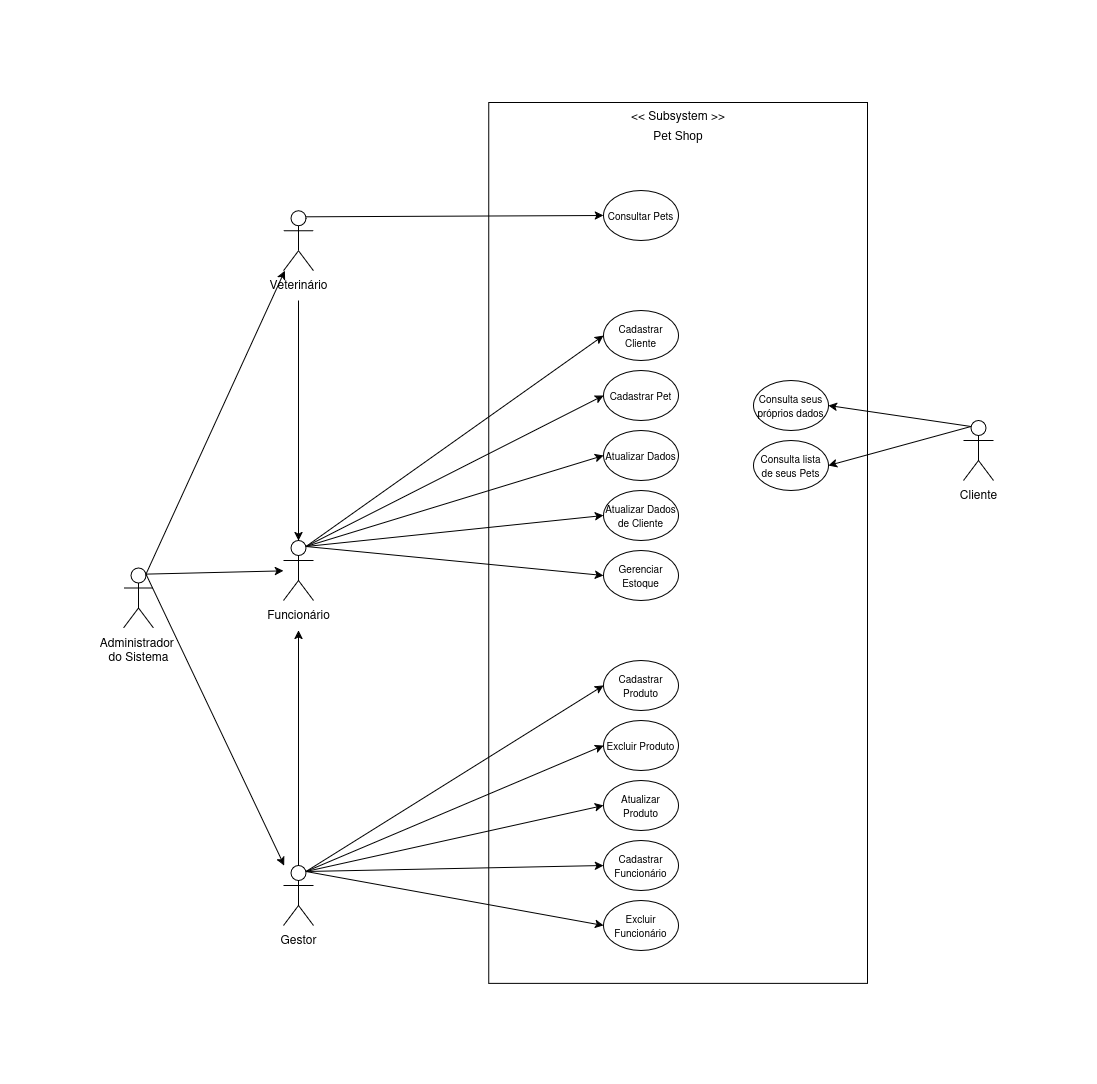

The diagram above was exported from draw.io. Its source (the exported page's mxGraphModel, read from the mxfile embedded in the PNG):
<mxGraphModel dx="2633" dy="976" grid="1" gridSize="10" guides="1" tooltips="1" connect="1" arrows="1" fold="1" page="1" pageScale="1" pageWidth="850" pageHeight="1100" math="0" shadow="0">
  <root>
    <mxCell id="0" />
    <mxCell id="1" parent="0" />
    <mxCell id="zuxyYC64w1S-BbcsJZDi-1" value="&lt;span data-start=&quot;444&quot; data-end=&quot;455&quot;&gt;Cliente&lt;/span&gt;" style="shape=umlActor;html=1;verticalLabelPosition=bottom;verticalAlign=top;align=center;" parent="1" vertex="1">
      <mxGeometry x="710" y="610" width="30" height="60" as="geometry" />
    </mxCell>
    <mxCell id="zuxyYC64w1S-BbcsJZDi-3" value="&lt;span data-start=&quot;533&quot; data-end=&quot;548&quot;&gt;Funcionário&lt;/span&gt;" style="shape=umlActor;html=1;verticalLabelPosition=bottom;verticalAlign=top;align=center;" parent="1" vertex="1">
      <mxGeometry x="30" y="730" width="30" height="60" as="geometry" />
    </mxCell>
    <mxCell id="CKsS_UWZUqeDBQBf8eLk-6" value="&lt;span data-start=&quot;607&quot; data-end=&quot;617&quot;&gt;Gestor&lt;/span&gt;" style="shape=umlActor;html=1;verticalLabelPosition=bottom;verticalAlign=top;align=center;" vertex="1" parent="1">
      <mxGeometry x="30" y="1055" width="30" height="60" as="geometry" />
    </mxCell>
    <mxCell id="CKsS_UWZUqeDBQBf8eLk-7" value="&lt;span data-start=&quot;707&quot; data-end=&quot;722&quot;&gt;Veterinário&lt;/span&gt;" style="shape=umlActor;html=1;verticalLabelPosition=bottom;verticalAlign=top;align=center;" vertex="1" parent="1">
      <mxGeometry x="30" y="400.30000000000007" width="30" height="60" as="geometry" />
    </mxCell>
    <mxCell id="CKsS_UWZUqeDBQBf8eLk-9" value="Administrador&amp;nbsp;&lt;br&gt;do Sistema" style="shape=umlActor;html=1;verticalLabelPosition=bottom;verticalAlign=top;align=center;" vertex="1" parent="1">
      <mxGeometry x="-130" y="757.62" width="30" height="60" as="geometry" />
    </mxCell>
    <mxCell id="CKsS_UWZUqeDBQBf8eLk-11" value="" style="rounded=0;whiteSpace=wrap;html=1;rotation=90;" vertex="1" parent="1">
      <mxGeometry x="-15.69" y="543.06" width="880.88" height="378.75" as="geometry" />
    </mxCell>
    <mxCell id="CKsS_UWZUqeDBQBf8eLk-10" value="" style="group" vertex="1" connectable="0" parent="1">
      <mxGeometry x="364.75" y="290" width="120" height="50" as="geometry" />
    </mxCell>
    <mxCell id="CKsS_UWZUqeDBQBf8eLk-4" value="&amp;lt;&amp;lt; Subsystem &amp;gt;&amp;gt;" style="text;html=1;whiteSpace=wrap;strokeColor=none;fillColor=none;align=center;verticalAlign=middle;rounded=0;" vertex="1" parent="CKsS_UWZUqeDBQBf8eLk-10">
      <mxGeometry width="120" height="30" as="geometry" />
    </mxCell>
    <mxCell id="CKsS_UWZUqeDBQBf8eLk-5" value="&lt;font&gt;&lt;span style=&quot;font-family: Arial, sans-serif; color: rgb(0, 0, 0); background-color: transparent; font-weight: 400; font-style: normal; font-variant: normal; text-decoration: none; vertical-align: baseline; white-space: pre-wrap;&quot; id=&quot;docs-internal-guid-b82312e9-7fff-b3bb-574b-195d955c7c1c&quot;&gt;Pet Shop&lt;/span&gt;&lt;/font&gt;" style="text;html=1;whiteSpace=wrap;strokeColor=none;fillColor=none;align=center;verticalAlign=middle;rounded=0;" vertex="1" parent="CKsS_UWZUqeDBQBf8eLk-10">
      <mxGeometry y="20" width="120" height="30" as="geometry" />
    </mxCell>
    <mxCell id="CKsS_UWZUqeDBQBf8eLk-1" value="&lt;font style=&quot;font-size: 10px;&quot;&gt;&lt;span data-start=&quot;1002&quot; data-end=&quot;1023&quot;&gt;Cadastrar Cliente&lt;/span&gt;&lt;/font&gt;" style="ellipse;whiteSpace=wrap;html=1;" vertex="1" parent="1">
      <mxGeometry x="350" y="500" width="75" height="50" as="geometry" />
    </mxCell>
    <mxCell id="CKsS_UWZUqeDBQBf8eLk-12" value="&lt;font style=&quot;font-size: 10px;&quot;&gt;&lt;span data-start=&quot;1027&quot; data-end=&quot;1044&quot;&gt;Cadastrar Pet&lt;/span&gt;&lt;/font&gt;" style="ellipse;whiteSpace=wrap;html=1;" vertex="1" parent="1">
      <mxGeometry x="350" y="560" width="75" height="50" as="geometry" />
    </mxCell>
    <mxCell id="CKsS_UWZUqeDBQBf8eLk-13" value="&lt;font style=&quot;font-size: 10px;&quot;&gt;Atualizar Dados&lt;/font&gt;" style="ellipse;whiteSpace=wrap;html=1;" vertex="1" parent="1">
      <mxGeometry x="350" y="620" width="75" height="50" as="geometry" />
    </mxCell>
    <mxCell id="CKsS_UWZUqeDBQBf8eLk-14" value="&lt;font style=&quot;font-size: 10px;&quot;&gt;&lt;span data-start=&quot;1079&quot; data-end=&quot;1109&quot;&gt;Atualizar Dados de Cliente&lt;/span&gt;&lt;/font&gt;" style="ellipse;whiteSpace=wrap;html=1;" vertex="1" parent="1">
      <mxGeometry x="350" y="680" width="75" height="50" as="geometry" />
    </mxCell>
    <mxCell id="CKsS_UWZUqeDBQBf8eLk-15" value="&lt;font style=&quot;font-size: 10px;&quot;&gt;Gerenciar Estoque&lt;/font&gt;" style="ellipse;whiteSpace=wrap;html=1;" vertex="1" parent="1">
      <mxGeometry x="350" y="740" width="75" height="50" as="geometry" />
    </mxCell>
    <mxCell id="CKsS_UWZUqeDBQBf8eLk-17" value="&lt;font style=&quot;font-size: 10px;&quot;&gt;Consultar Pets&lt;/font&gt;" style="ellipse;whiteSpace=wrap;html=1;" vertex="1" parent="1">
      <mxGeometry x="350" y="379.9999999999999" width="75" height="50" as="geometry" />
    </mxCell>
    <mxCell id="CKsS_UWZUqeDBQBf8eLk-20" value="&lt;font style=&quot;font-size: 10px;&quot;&gt;&lt;span data-start=&quot;1313&quot; data-end=&quot;1338&quot;&gt;Cadastrar Funcionário&lt;/span&gt;&lt;/font&gt;" style="ellipse;whiteSpace=wrap;html=1;" vertex="1" parent="1">
      <mxGeometry x="350" y="1030" width="75" height="50" as="geometry" />
    </mxCell>
    <mxCell id="CKsS_UWZUqeDBQBf8eLk-22" value="&lt;font style=&quot;font-size: 10px;&quot;&gt;&lt;span data-start=&quot;1373&quot; data-end=&quot;1396&quot;&gt;Excluir Funcionário&lt;/span&gt;&lt;/font&gt;" style="ellipse;whiteSpace=wrap;html=1;" vertex="1" parent="1">
      <mxGeometry x="350" y="1090" width="75" height="50" as="geometry" />
    </mxCell>
    <mxCell id="CKsS_UWZUqeDBQBf8eLk-23" value="&lt;font style=&quot;font-size: 10px;&quot;&gt;&lt;span data-start=&quot;1401&quot; data-end=&quot;1422&quot;&gt;Cadastrar Produto&lt;/span&gt;&lt;/font&gt;" style="ellipse;whiteSpace=wrap;html=1;" vertex="1" parent="1">
      <mxGeometry x="350" y="850" width="75" height="50" as="geometry" />
    </mxCell>
    <mxCell id="CKsS_UWZUqeDBQBf8eLk-24" value="&lt;font style=&quot;font-size: 10px;&quot;&gt;&lt;span data-start=&quot;1427&quot; data-end=&quot;1448&quot;&gt;Atualizar Produto&lt;/span&gt;&lt;/font&gt;" style="ellipse;whiteSpace=wrap;html=1;" vertex="1" parent="1">
      <mxGeometry x="350" y="970" width="75" height="50" as="geometry" />
    </mxCell>
    <mxCell id="CKsS_UWZUqeDBQBf8eLk-25" value="&lt;font style=&quot;font-size: 10px;&quot;&gt;&lt;span data-start=&quot;1453&quot; data-end=&quot;1472&quot;&gt;Excluir Produto&lt;/span&gt;&lt;/font&gt;" style="ellipse;whiteSpace=wrap;html=1;" vertex="1" parent="1">
      <mxGeometry x="350" y="909.9999999999999" width="75" height="50" as="geometry" />
    </mxCell>
    <mxCell id="CKsS_UWZUqeDBQBf8eLk-31" value="" style="endArrow=classic;html=1;rounded=0;exitX=0.75;exitY=0.1;exitDx=0;exitDy=0;exitPerimeter=0;entryX=0;entryY=0.5;entryDx=0;entryDy=0;" edge="1" parent="1" source="zuxyYC64w1S-BbcsJZDi-3" target="CKsS_UWZUqeDBQBf8eLk-1">
      <mxGeometry width="50" height="50" relative="1" as="geometry">
        <mxPoint x="112.35" y="678.43" as="sourcePoint" />
        <mxPoint x="387.2550000000001" y="230.72099999999995" as="targetPoint" />
      </mxGeometry>
    </mxCell>
    <mxCell id="CKsS_UWZUqeDBQBf8eLk-32" value="" style="endArrow=classic;html=1;rounded=0;exitX=0.75;exitY=0.1;exitDx=0;exitDy=0;exitPerimeter=0;entryX=0;entryY=0.5;entryDx=0;entryDy=0;" edge="1" parent="1" source="zuxyYC64w1S-BbcsJZDi-3" target="CKsS_UWZUqeDBQBf8eLk-12">
      <mxGeometry width="50" height="50" relative="1" as="geometry">
        <mxPoint x="160" y="710" as="sourcePoint" />
        <mxPoint x="210" y="660" as="targetPoint" />
      </mxGeometry>
    </mxCell>
    <mxCell id="CKsS_UWZUqeDBQBf8eLk-33" value="" style="endArrow=classic;html=1;rounded=0;exitX=0.75;exitY=0.1;exitDx=0;exitDy=0;exitPerimeter=0;entryX=0;entryY=0.5;entryDx=0;entryDy=0;" edge="1" parent="1" source="zuxyYC64w1S-BbcsJZDi-3" target="CKsS_UWZUqeDBQBf8eLk-14">
      <mxGeometry width="50" height="50" relative="1" as="geometry">
        <mxPoint x="150" y="700" as="sourcePoint" />
        <mxPoint x="200" y="650" as="targetPoint" />
      </mxGeometry>
    </mxCell>
    <mxCell id="CKsS_UWZUqeDBQBf8eLk-34" value="" style="endArrow=classic;html=1;rounded=0;exitX=0.75;exitY=0.1;exitDx=0;exitDy=0;exitPerimeter=0;entryX=0;entryY=0.5;entryDx=0;entryDy=0;" edge="1" parent="1" source="zuxyYC64w1S-BbcsJZDi-3" target="CKsS_UWZUqeDBQBf8eLk-13">
      <mxGeometry width="50" height="50" relative="1" as="geometry">
        <mxPoint x="150" y="680" as="sourcePoint" />
        <mxPoint x="200" y="630" as="targetPoint" />
      </mxGeometry>
    </mxCell>
    <mxCell id="CKsS_UWZUqeDBQBf8eLk-40" value="" style="endArrow=classic;html=1;rounded=0;exitX=0.75;exitY=0.1;exitDx=0;exitDy=0;exitPerimeter=0;entryX=0;entryY=0.5;entryDx=0;entryDy=0;" edge="1" parent="1" source="zuxyYC64w1S-BbcsJZDi-3" target="CKsS_UWZUqeDBQBf8eLk-15">
      <mxGeometry width="50" height="50" relative="1" as="geometry">
        <mxPoint x="-20" y="701" as="sourcePoint" />
        <mxPoint x="244" y="580" as="targetPoint" />
      </mxGeometry>
    </mxCell>
    <mxCell id="CKsS_UWZUqeDBQBf8eLk-42" value="" style="endArrow=classic;html=1;rounded=0;exitX=0.5;exitY=0;exitDx=0;exitDy=0;exitPerimeter=0;" edge="1" parent="1" source="CKsS_UWZUqeDBQBf8eLk-6">
      <mxGeometry width="50" height="50" relative="1" as="geometry">
        <mxPoint x="130" y="660" as="sourcePoint" />
        <mxPoint x="45" y="820" as="targetPoint" />
      </mxGeometry>
    </mxCell>
    <mxCell id="CKsS_UWZUqeDBQBf8eLk-43" value="" style="endArrow=classic;html=1;rounded=0;exitX=0.75;exitY=0.1;exitDx=0;exitDy=0;exitPerimeter=0;entryX=0;entryY=0.5;entryDx=0;entryDy=0;" edge="1" parent="1" source="CKsS_UWZUqeDBQBf8eLk-6" target="CKsS_UWZUqeDBQBf8eLk-23">
      <mxGeometry width="50" height="50" relative="1" as="geometry">
        <mxPoint x="110" y="790" as="sourcePoint" />
        <mxPoint x="160" y="740" as="targetPoint" />
      </mxGeometry>
    </mxCell>
    <mxCell id="CKsS_UWZUqeDBQBf8eLk-44" value="" style="endArrow=classic;html=1;rounded=0;exitX=0.75;exitY=0.1;exitDx=0;exitDy=0;exitPerimeter=0;entryX=0;entryY=0.5;entryDx=0;entryDy=0;" edge="1" parent="1" source="CKsS_UWZUqeDBQBf8eLk-6" target="CKsS_UWZUqeDBQBf8eLk-25">
      <mxGeometry width="50" height="50" relative="1" as="geometry">
        <mxPoint x="330" y="820" as="sourcePoint" />
        <mxPoint x="674" y="1009" as="targetPoint" />
      </mxGeometry>
    </mxCell>
    <mxCell id="CKsS_UWZUqeDBQBf8eLk-45" value="" style="endArrow=classic;html=1;rounded=0;exitX=0.75;exitY=0.1;exitDx=0;exitDy=0;exitPerimeter=0;entryX=0;entryY=0.5;entryDx=0;entryDy=0;" edge="1" parent="1" source="CKsS_UWZUqeDBQBf8eLk-6" target="CKsS_UWZUqeDBQBf8eLk-24">
      <mxGeometry width="50" height="50" relative="1" as="geometry">
        <mxPoint x="80" y="790" as="sourcePoint" />
        <mxPoint x="424" y="979" as="targetPoint" />
      </mxGeometry>
    </mxCell>
    <mxCell id="CKsS_UWZUqeDBQBf8eLk-46" value="" style="endArrow=classic;html=1;rounded=0;exitX=0.75;exitY=0.1;exitDx=0;exitDy=0;exitPerimeter=0;entryX=0;entryY=0.5;entryDx=0;entryDy=0;" edge="1" parent="1" source="CKsS_UWZUqeDBQBf8eLk-6" target="CKsS_UWZUqeDBQBf8eLk-20">
      <mxGeometry width="50" height="50" relative="1" as="geometry">
        <mxPoint x="100" y="900" as="sourcePoint" />
        <mxPoint x="444" y="1089" as="targetPoint" />
      </mxGeometry>
    </mxCell>
    <mxCell id="CKsS_UWZUqeDBQBf8eLk-47" value="" style="endArrow=classic;html=1;rounded=0;exitX=0.75;exitY=0.1;exitDx=0;exitDy=0;exitPerimeter=0;entryX=0;entryY=0.5;entryDx=0;entryDy=0;" edge="1" parent="1" source="CKsS_UWZUqeDBQBf8eLk-6" target="CKsS_UWZUqeDBQBf8eLk-22">
      <mxGeometry width="50" height="50" relative="1" as="geometry">
        <mxPoint x="110" y="870" as="sourcePoint" />
        <mxPoint x="160" y="820" as="targetPoint" />
      </mxGeometry>
    </mxCell>
    <mxCell id="CKsS_UWZUqeDBQBf8eLk-52" value="" style="endArrow=classic;html=1;rounded=0;" edge="1" parent="1" target="zuxyYC64w1S-BbcsJZDi-3">
      <mxGeometry width="50" height="50" relative="1" as="geometry">
        <mxPoint x="45" y="490" as="sourcePoint" />
        <mxPoint x="-30" y="590" as="targetPoint" />
      </mxGeometry>
    </mxCell>
    <mxCell id="CKsS_UWZUqeDBQBf8eLk-54" value="" style="endArrow=classic;html=1;rounded=0;exitX=0.75;exitY=0.1;exitDx=0;exitDy=0;exitPerimeter=0;entryX=0;entryY=0.5;entryDx=0;entryDy=0;" edge="1" parent="1" source="CKsS_UWZUqeDBQBf8eLk-7" target="CKsS_UWZUqeDBQBf8eLk-17">
      <mxGeometry width="50" height="50" relative="1" as="geometry">
        <mxPoint x="110" y="840" as="sourcePoint" />
        <mxPoint x="160" y="790" as="targetPoint" />
      </mxGeometry>
    </mxCell>
    <mxCell id="CKsS_UWZUqeDBQBf8eLk-55" value="" style="endArrow=classic;html=1;rounded=0;exitX=0.75;exitY=0.1;exitDx=0;exitDy=0;exitPerimeter=0;" edge="1" parent="1" source="CKsS_UWZUqeDBQBf8eLk-9" target="zuxyYC64w1S-BbcsJZDi-3">
      <mxGeometry width="50" height="50" relative="1" as="geometry">
        <mxPoint x="-310" y="780" as="sourcePoint" />
        <mxPoint x="-260" y="730" as="targetPoint" />
      </mxGeometry>
    </mxCell>
    <mxCell id="CKsS_UWZUqeDBQBf8eLk-56" value="" style="endArrow=classic;html=1;rounded=0;exitX=0.75;exitY=0.1;exitDx=0;exitDy=0;exitPerimeter=0;" edge="1" parent="1" source="CKsS_UWZUqeDBQBf8eLk-9" target="CKsS_UWZUqeDBQBf8eLk-7">
      <mxGeometry width="50" height="50" relative="1" as="geometry">
        <mxPoint x="-260" y="850" as="sourcePoint" />
        <mxPoint x="-210" y="800" as="targetPoint" />
      </mxGeometry>
    </mxCell>
    <mxCell id="CKsS_UWZUqeDBQBf8eLk-57" value="" style="endArrow=classic;html=1;rounded=0;exitX=0.75;exitY=0.1;exitDx=0;exitDy=0;exitPerimeter=0;" edge="1" parent="1" source="CKsS_UWZUqeDBQBf8eLk-9" target="CKsS_UWZUqeDBQBf8eLk-6">
      <mxGeometry width="50" height="50" relative="1" as="geometry">
        <mxPoint x="-230" y="870" as="sourcePoint" />
        <mxPoint x="-180" y="820" as="targetPoint" />
      </mxGeometry>
    </mxCell>
    <mxCell id="CKsS_UWZUqeDBQBf8eLk-63" value="&lt;font style=&quot;font-size: 10px;&quot;&gt;Consulta seus próprios dados&lt;/font&gt;" style="ellipse;whiteSpace=wrap;html=1;" vertex="1" parent="1">
      <mxGeometry x="500" y="570" width="75" height="50" as="geometry" />
    </mxCell>
    <mxCell id="CKsS_UWZUqeDBQBf8eLk-65" value="&lt;font style=&quot;font-size: 10px;&quot;&gt;Consulta lista de seus Pets&lt;/font&gt;" style="ellipse;whiteSpace=wrap;html=1;" vertex="1" parent="1">
      <mxGeometry x="500" y="630" width="75" height="50" as="geometry" />
    </mxCell>
    <mxCell id="CKsS_UWZUqeDBQBf8eLk-66" value="" style="endArrow=classic;html=1;rounded=0;exitX=0.25;exitY=0.1;exitDx=0;exitDy=0;exitPerimeter=0;entryX=1;entryY=0.5;entryDx=0;entryDy=0;" edge="1" parent="1" source="zuxyYC64w1S-BbcsJZDi-1" target="CKsS_UWZUqeDBQBf8eLk-63">
      <mxGeometry width="50" height="50" relative="1" as="geometry">
        <mxPoint x="630" y="710" as="sourcePoint" />
        <mxPoint x="680" y="660" as="targetPoint" />
      </mxGeometry>
    </mxCell>
    <mxCell id="CKsS_UWZUqeDBQBf8eLk-67" value="" style="endArrow=classic;html=1;rounded=0;exitX=0.25;exitY=0.1;exitDx=0;exitDy=0;exitPerimeter=0;entryX=1;entryY=0.5;entryDx=0;entryDy=0;" edge="1" parent="1" source="zuxyYC64w1S-BbcsJZDi-1" target="CKsS_UWZUqeDBQBf8eLk-65">
      <mxGeometry width="50" height="50" relative="1" as="geometry">
        <mxPoint x="783" y="620" as="sourcePoint" />
        <mxPoint x="640" y="639" as="targetPoint" />
      </mxGeometry>
    </mxCell>
  </root>
</mxGraphModel>